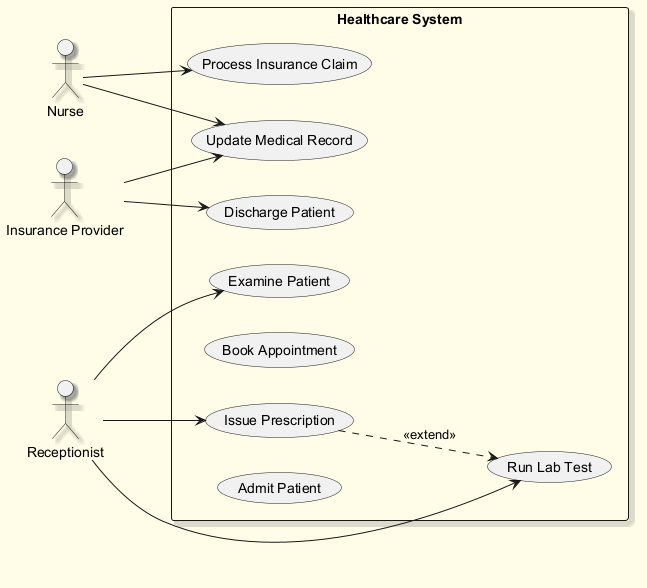

The diagram above was rendered by PlantUML. Its source (embedded in the PNG):
@startuml
skinparam backgroundColor #FFFDE7
skinparam classBackgroundColor #FFF9C4
skinparam classBorderColor #F57F17
skinparam shadowing true
left to right direction
actor "Nurse" as Nurse
actor "Insurance Provider" as InsuranceProvider
actor "Receptionist" as Receptionist
rectangle "Healthcare System" {
  usecase "Examine Patient" as UC_ExaminePatient
  usecase "Discharge Patient" as UC_DischargePatient
  usecase "Issue Prescription" as UC_IssuePrescription
  usecase "Run Lab Test" as UC_RunLabTest
  usecase "Update Medical Record" as UC_UpdateMedicalRecord
  usecase "Book Appointment" as UC_BookAppointment
  usecase "Process Insurance Claim" as UC_ProcessInsuranceClaim
  usecase "Admit Patient" as UC_AdmitPatient
}
Nurse --> UC_ProcessInsuranceClaim
Nurse --> UC_UpdateMedicalRecord
InsuranceProvider --> UC_UpdateMedicalRecord
InsuranceProvider --> UC_DischargePatient
Receptionist --> UC_RunLabTest
Receptionist --> UC_ExaminePatient
Receptionist --> UC_IssuePrescription
UC_IssuePrescription ..> UC_RunLabTest : <<extend>>
@enduml